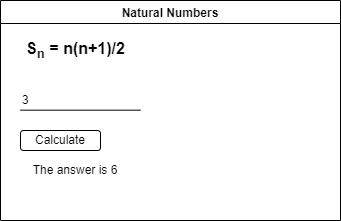

The diagram above was exported from draw.io. Its source (the exported page's mxGraphModel, read from the mxfile embedded in the PNG):
<mxGraphModel dx="520" dy="437" grid="1" gridSize="10" guides="1" tooltips="1" connect="1" arrows="1" fold="1" page="1" pageScale="1" pageWidth="850" pageHeight="1100" math="0" shadow="0">
  <root>
    <mxCell id="0" />
    <mxCell id="1" parent="0" />
    <mxCell id="2" value="Natural Numbers" style="swimlane;" parent="1" vertex="1">
      <mxGeometry x="110" y="130" width="340" height="220" as="geometry" />
    </mxCell>
    <mxCell id="3" value="Calculate" style="rounded=1;whiteSpace=wrap;html=1;" parent="2" vertex="1">
      <mxGeometry x="20" y="130" width="80" height="20" as="geometry" />
    </mxCell>
    <mxCell id="7" value="3" style="text;html=1;strokeColor=none;fillColor=none;align=left;verticalAlign=middle;whiteSpace=wrap;rounded=0;" parent="2" vertex="1">
      <mxGeometry x="20" y="90" width="120" height="20" as="geometry" />
    </mxCell>
    <mxCell id="8" value="&lt;b style=&quot;font-family: &amp;#34;arial&amp;#34; , sans-serif ; font-size: 16px ; text-align: left&quot;&gt;&lt;font color=&quot;#000000&quot;&gt;S&lt;sub&gt;n&lt;/sub&gt;&amp;nbsp;= n(n+1)/2&lt;/font&gt;&lt;/b&gt;" style="text;html=1;align=center;verticalAlign=middle;resizable=0;points=[];autosize=1;strokeColor=none;fillColor=none;" parent="2" vertex="1">
      <mxGeometry x="20" y="40" width="110" height="20" as="geometry" />
    </mxCell>
    <mxCell id="6" value="" style="endArrow=none;html=1;" parent="2" edge="1">
      <mxGeometry width="50" height="50" relative="1" as="geometry">
        <mxPoint x="20" y="109.67000000000002" as="sourcePoint" />
        <mxPoint x="140" y="109.67000000000002" as="targetPoint" />
      </mxGeometry>
    </mxCell>
    <mxCell id="9" value="The answer is 6" style="text;html=1;strokeColor=none;fillColor=none;align=center;verticalAlign=middle;whiteSpace=wrap;rounded=0;" vertex="1" parent="2">
      <mxGeometry x="15" y="160" width="120" height="20" as="geometry" />
    </mxCell>
  </root>
</mxGraphModel>